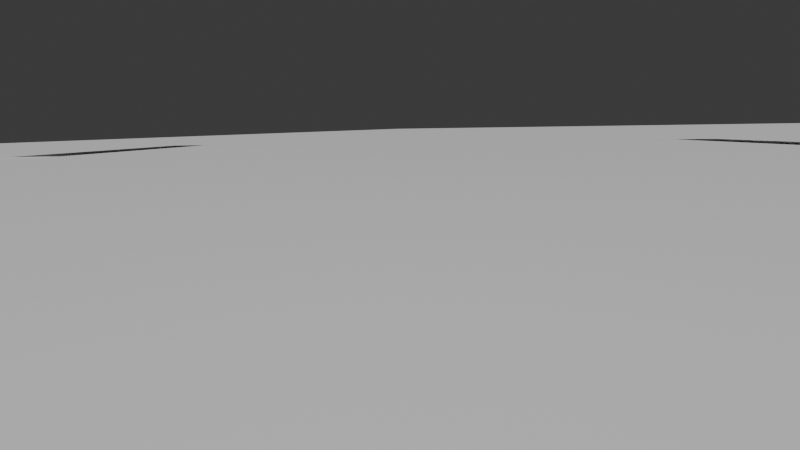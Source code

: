# Source: DKWorld.blend  (saved by Blender 4.0.36; exported with 4.5.12 LTS)
import bpy
from mathutils import Matrix  # noqa: F401  (used for matrix-valued properties, if any)

bpy.ops.wm.read_factory_settings(use_empty=True)
scene = bpy.context.scene
scene.name = 'Scene'

# ---- collections
col_collection = bpy.data.collections.new('Collection'); scene.collection.children.link(col_collection)

# ---- materials (node trees are filled in below, after node groups)
mat_land = bpy.data.materials.new('Land')
mat_land.alpha_threshold = 0.0
mat_land.use_transparent_shadow = False
mat_land.diffuse_color = (0.2864, 0.8001, 0.2795, 1.0)
mat_land.roughness = 0.5
mat_land.line_color = (0.0, 0.0, 0.0, 1.0)
mat_water = bpy.data.materials.new('Water')
mat_water.use_transparent_shadow = False
mat_water.diffuse_color = (0.05154, 0.05138, 0.0984, 1.0)
mat_material = bpy.data.materials.new('Material')
mat_material.use_transparent_shadow = False
mat_material.diffuse_color = (0.8001, 0.0, 0.002071, 1.0)

# ---- material node trees
mat_land.use_nodes = True; mat_land.node_tree.nodes.clear()
_N = mat_land.node_tree.nodes; _L = mat_land.node_tree.links
n0 = _N.new('ShaderNodeOutputMaterial'); n0.name = 'Material Output'; n0.location = (300, 300)
n1 = _N.new('ShaderNodeBsdfPrincipled'); n1.name = 'Principled BSDF'; n1.location = (10, 300)
n1.inputs[3].default_value = 1.45
_L.new(n1.outputs[0], n0.inputs[0])
n0.is_active_output = True
mat_water.use_nodes = True; mat_water.node_tree.nodes.clear()
_N = mat_water.node_tree.nodes; _L = mat_water.node_tree.links
n0 = _N.new('ShaderNodeBsdfPrincipled'); n0.name = 'Principled BSDF'; n0.location = (10, 300)
n0.inputs[3].default_value = 1.45
n1 = _N.new('ShaderNodeOutputMaterial'); n1.name = 'Material Output'; n1.location = (300, 300)
_L.new(n0.outputs[0], n1.inputs[0])
n1.is_active_output = True
mat_material.use_nodes = True; mat_material.node_tree.nodes.clear()
_N = mat_material.node_tree.nodes; _L = mat_material.node_tree.links
n0 = _N.new('ShaderNodeBsdfPrincipled'); n0.name = 'Principled BSDF'; n0.location = (10, 300)
n0.inputs[3].default_value = 1.45
n1 = _N.new('ShaderNodeOutputMaterial'); n1.name = 'Material Output'; n1.location = (300, 300)
_L.new(n0.outputs[0], n1.inputs[0])
n1.is_active_output = True

# ---- world
world_world = bpy.data.worlds.new('World'); scene.world = world_world
world_world.use_nodes = True; world_world.node_tree.nodes.clear()
_N = world_world.node_tree.nodes; _L = world_world.node_tree.links
n0 = _N.new('ShaderNodeOutputWorld'); n0.name = 'World Output'; n0.location = (300, 300)
n1 = _N.new('ShaderNodeBackground'); n1.name = 'Background'; n1.location = (10, 300)
n1.inputs[0].default_value = (0.05088, 0.05088, 0.05088, 1.0)
_L.new(n1.outputs[0], n0.inputs[0])
n0.is_active_output = True
world_world.color = (0.05088, 0.05088, 0.05088)
world_world.use_sun_shadow = False
world_world.sun_shadow_jitter_overblur = 0.0

# ---- cameras
cam_camera_001 = bpy.data.cameras.new('Camera.001')
cam_camera_001.clip_start = 0.01
cam_camera_001.lens = 21.45
cam_camera_001.lens_unit = 'FOV'

# ---- meshes
me_cube = bpy.data.meshes.new('Cube')
me_cube.from_pydata([(2.5, 2.5, 0.0), (-2.5, 2.5, 0.0), (2.5, -2.5, 0.0), (-2.5, -2.5, 0.0)], [], [(3, 2, 0, 1)])
me_cube.polygons.foreach_set('use_smooth', [True] * 1)
_uv = me_cube.uv_layers.new(name='UVMap')
_uv.uv.foreach_set('vector', [0.0, 0.0, 1.0, 0.0, 1.0, 1.0, 0.0, 1.0])
me_cube.materials.append(mat_land)
me_cube.use_mirror_vertex_groups = False
me_cube.update()
me_plane = bpy.data.meshes.new('Plane')
me_plane.from_pydata([(-205.0, -205.0, 0.0), (205.0, -205.0, 0.0), (-205.0, 205.0, 0.0), (205.0, 205.0, 0.0)], [], [(0, 1, 3, 2)])
_uv = me_plane.uv_layers.new(name='UVMap')
_uv.uv.foreach_set('vector', [0.0, 0.0, 1.0, 0.0, 1.0, 1.0, 0.0, 1.0])
me_plane.materials.append(mat_water)
me_plane.update()
me_cube_002 = bpy.data.meshes.new('Cube.002')
me_cube_002.from_pydata([(5.0, 5.0, 0.0), (-5.0, 5.0, 0.0), (5.0, -5.0, 0.0), (-5.0, -5.0, 0.0)], [], [(3, 2, 0, 1)])
me_cube_002.polygons.foreach_set('use_smooth', [True] * 1)
_uv = me_cube_002.uv_layers.new(name='UVMap')
_uv.uv.foreach_set('vector', [0.0, 0.0, 1.0, 0.0, 1.0, 1.0, 0.0, 1.0])
me_cube_002.materials.append(mat_land)
me_cube_002.use_mirror_vertex_groups = False
me_cube_002.update()
me_plane_001 = bpy.data.meshes.new('Plane.001')
me_plane_001.from_pydata([(-0.05, -0.05, 0.0), (0.05, -0.05, 0.0), (-0.05, 0.05, 0.0), (0.05, 0.05, 0.0)], [], [(0, 1, 3, 2)])
_uv = me_plane_001.uv_layers.new(name='UVMap')
_uv.uv.foreach_set('vector', [0.0, 0.0, 1.0, 0.0, 1.0, 1.0, 0.0, 1.0])
me_plane_001.materials.append(mat_material)
me_plane_001.update()

# ---- objects
ob_cube = bpy.data.objects.new('Cube', me_cube)
ob_worlduv = bpy.data.objects.new('WorldUV', None)
ob_water = bpy.data.objects.new('Water', me_plane)
ob_camera = bpy.data.objects.new('Camera', cam_camera_001)
ob_player = bpy.data.objects.new('Player', None)
ob_terrain2 = bpy.data.objects.new('Terrain2', me_cube_002)
ob_terrain1 = bpy.data.objects.new('Terrain1', me_plane_001)
ob_spawn_position = bpy.data.objects.new('spawn_position', None)

# ---- transforms, parenting, visibility, modifiers, constraints
ob_cube.parent = ob_player
ob_cube.matrix_parent_inverse = Matrix(((0.02903, -0.9996, 0.0, -75.03), (0.9996, 0.02903, -0.0, 80.0), (-0.0, 0.0, 1.0, -0.0), (-0.0, 0.0, -0.0, 1.0)))
ob_cube.location = (-75.37, -77.4, 0.01)
ob_cube.scale = (1.0, 1.0, 1.0)
ob_cube.lock_rotations_4d = False
ob_cube.empty_display_type = 'ARROWS'
ob_cube.lineart.crease_threshold = 0.0
_m = ob_cube.modifiers.new('Subdivision', 'SUBSURF')
_m.subdivision_type = 'SIMPLE'
_m.levels = 6
_m.render_levels = 6
_m = ob_cube.modifiers.new('Displace', 'DISPLACE')
_m.strength = 0.2
_m.direction = 'Z'
_m.space = 'GLOBAL'
_m.texture_coords = 'OBJECT'
_m.uv_layer = 'UVMap'
_m.texture_coords_object = ob_worlduv
ob_worlduv.location = (0.0, 0.0, 0.0)
ob_worlduv.scale = (204.8, 204.8, 204.8)
ob_water.location = (0.0, 0.0, 0.0)
ob_water.scale = (0.9991, 0.9991, 1.0)
ob_camera.parent = ob_player
ob_camera.matrix_parent_inverse = Matrix(((0.02903, -0.9996, 0.0, -75.03), (0.9996, 0.02903, -0.0, 80.0), (-0.0, 0.0, 1.0, -0.0), (-0.0, 0.0, -0.0, 1.0)))
ob_camera.location = (-78.05, -77.32, 0.26)
ob_camera.rotation_euler = (1.371, 0.01387, -1.517)
ob_camera.scale = (1.0, 1.0, 1.0)
ob_player.location = (-193.0, -186.2, 0.0)
ob_player.empty_display_type = 'CONE'
ob_terrain2.parent = ob_player
ob_terrain2.matrix_parent_inverse = Matrix(((0.02903, -0.9996, 0.0, -75.03), (0.9996, 0.02903, -0.0, 80.0), (-0.0, 0.0, 1.0, -0.0), (-0.0, 0.0, -0.0, 1.0)))
ob_terrain2.location = (-67.88, -77.62, 0.01)
ob_terrain2.scale = (1.0, 1.0, 1.0)
ob_terrain2.lock_rotations_4d = False
ob_terrain2.empty_display_type = 'ARROWS'
ob_terrain2.lineart.crease_threshold = 0.0
_m = ob_terrain2.modifiers.new('Subdivision', 'SUBSURF')
_m.subdivision_type = 'SIMPLE'
_m.levels = 6
_m.render_levels = 6
_m = ob_terrain2.modifiers.new('Displace', 'DISPLACE')
_m.strength = 0.2
_m.direction = 'Z'
_m.space = 'GLOBAL'
_m.texture_coords = 'OBJECT'
_m.uv_layer = 'UVMap'
_m.texture_coords_object = ob_worlduv
ob_terrain1.parent = ob_player
ob_terrain1.matrix_parent_inverse = Matrix(((0.02903, -0.9996, 0.0, -75.03), (0.9996, 0.02903, -0.0, 70.08), (-0.0, 0.0, 1.0, -0.0), (-0.0, 0.0, -0.0, 1.0)))
ob_terrain1.location = (-67.69, -77.02, 0.005975)
ob_terrain1.scale = (1.0, 1.0, 1.0)
ob_spawn_position.location = (-193.0, -186.0, 0.0)
ob_spawn_position.empty_display_type = 'SPHERE'
ob_spawn_position.empty_display_size = 10.0

# ---- collection membership
col_collection.objects.link(ob_cube)
col_collection.objects.link(ob_worlduv)
col_collection.objects.link(ob_water)
col_collection.objects.link(ob_camera)
col_collection.objects.link(ob_player)
col_collection.objects.link(ob_terrain2)
col_collection.objects.link(ob_terrain1)
col_collection.objects.link(ob_spawn_position)

# ---- scene / render settings (as saved in the file)
scene.camera = ob_camera
scene.frame_start = 1; scene.frame_end = 250; scene.frame_set(1)
scene.render.engine = 'BLENDER_EEVEE_NEXT'
scene.cycles.sampling_pattern = 'TABULATED_SOBOL'
scene.unit_settings.scale_length = 10.0
bpy.context.view_layer.update()

# ---- added for rendering (the .blend has no usable light): sun
light_auto_sun = bpy.data.lights.new('AutoSun', 'SUN')
light_auto_sun.energy = 3.0
light_auto_sun.angle = 0.0523599
ob_auto_sun = bpy.data.objects.new('AutoSun', light_auto_sun)
scene.collection.objects.link(ob_auto_sun)
ob_auto_sun.rotation_euler = (0.872665, 0.174533, 0.523599)
bpy.context.view_layer.update()
